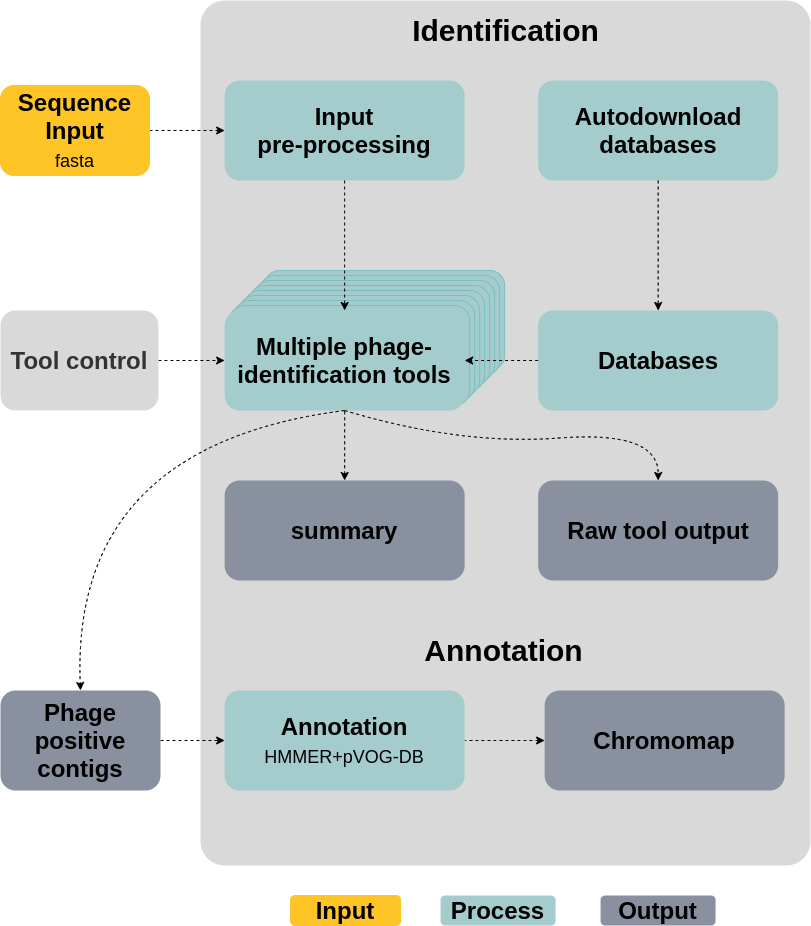

The diagram above was exported from draw.io. Its source (the exported page's mxGraphModel, read from the mxfile embedded in the PNG):
<mxGraphModel dx="-976" dy="-487" grid="1" gridSize="10" guides="1" tooltips="1" connect="1" arrows="1" fold="1" page="1" pageScale="1" pageWidth="850" pageHeight="1100" math="0" shadow="0">
  <root>
    <mxCell id="0" />
    <mxCell id="1" parent="0" />
    <mxCell id="130" value="" style="rounded=1;whiteSpace=wrap;html=1;strokeColor=none;fillColor=#D9D9D9;fontColor=#333333;arcSize=4;" parent="1" vertex="1">
      <mxGeometry x="1930" y="1105" width="610" height="865" as="geometry" />
    </mxCell>
    <mxCell id="3" value="" style="endArrow=none;html=1;dashed=1;exitX=0.5;exitY=0;exitDx=0;exitDy=0;startArrow=classic;startFill=1;endFill=0;strokeColor=none;" parent="1" target="37" edge="1">
      <mxGeometry width="50" height="50" relative="1" as="geometry">
        <mxPoint x="2074.14" y="1575" as="sourcePoint" />
        <mxPoint x="2156.14" y="1525" as="targetPoint" />
      </mxGeometry>
    </mxCell>
    <mxCell id="4" value="" style="endArrow=none;html=1;dashed=1;exitX=0.5;exitY=0;exitDx=0;exitDy=0;startArrow=classic;startFill=1;endFill=0;strokeColor=none;" parent="1" target="36" edge="1">
      <mxGeometry width="50" height="50" relative="1" as="geometry">
        <mxPoint x="2074.14" y="1575" as="sourcePoint" />
        <mxPoint x="2087.628888888889" y="1520" as="targetPoint" />
      </mxGeometry>
    </mxCell>
    <mxCell id="5" value="" style="endArrow=none;html=1;dashed=1;exitX=0.5;exitY=0;exitDx=0;exitDy=0;startArrow=classic;startFill=1;endFill=0;strokeColor=none;" parent="1" target="35" edge="1">
      <mxGeometry width="50" height="50" relative="1" as="geometry">
        <mxPoint x="2074.14" y="1575" as="sourcePoint" />
        <mxPoint x="2090.8971428571426" y="1515" as="targetPoint" />
      </mxGeometry>
    </mxCell>
    <mxCell id="6" value="" style="endArrow=none;html=1;dashed=1;exitX=0.5;exitY=0;exitDx=0;exitDy=0;startArrow=classic;startFill=1;endFill=0;strokeColor=none;" parent="1" target="33" edge="1">
      <mxGeometry width="50" height="50" relative="1" as="geometry">
        <mxPoint x="2074.14" y="1575" as="sourcePoint" />
        <mxPoint x="2094.2848275862066" y="1510" as="targetPoint" />
      </mxGeometry>
    </mxCell>
    <mxCell id="7" value="" style="endArrow=none;html=1;dashed=1;exitX=0.5;exitY=0;exitDx=0;exitDy=0;startArrow=classic;startFill=1;endFill=0;strokeColor=none;" parent="1" target="34" edge="1">
      <mxGeometry width="50" height="50" relative="1" as="geometry">
        <mxPoint x="2074.14" y="1575" as="sourcePoint" />
        <mxPoint x="2101.372258064516" y="1500" as="targetPoint" />
      </mxGeometry>
    </mxCell>
    <mxCell id="8" value="" style="endArrow=none;html=1;dashed=1;exitX=0.5;exitY=0;exitDx=0;exitDy=0;startArrow=classic;startFill=1;endFill=0;strokeColor=none;" parent="1" target="32" edge="1">
      <mxGeometry width="50" height="50" relative="1" as="geometry">
        <mxPoint x="2074.14" y="1575" as="sourcePoint" />
        <mxPoint x="2097.78" y="1505" as="targetPoint" />
      </mxGeometry>
    </mxCell>
    <mxCell id="9" value="" style="endArrow=none;html=1;dashed=1;exitX=0.5;exitY=0;exitDx=0;exitDy=0;startArrow=classic;startFill=1;endFill=0;strokeColor=none;" parent="1" target="31" edge="1">
      <mxGeometry width="50" height="50" relative="1" as="geometry">
        <mxPoint x="2074.14" y="1575" as="sourcePoint" />
        <mxPoint x="2121.9825" y="1485" as="targetPoint" />
      </mxGeometry>
    </mxCell>
    <mxCell id="10" value="" style="endArrow=none;html=1;dashed=1;exitX=0.5;exitY=0;exitDx=0;exitDy=0;startArrow=classic;startFill=1;endFill=0;strokeColor=none;" parent="1" target="30" edge="1">
      <mxGeometry width="50" height="50" relative="1" as="geometry">
        <mxPoint x="2074.14" y="1575" as="sourcePoint" />
        <mxPoint x="2108.8127272727274" y="1490" as="targetPoint" />
      </mxGeometry>
    </mxCell>
    <mxCell id="11" value="&lt;div style=&quot;font-size: 24px&quot;&gt;&lt;span style=&quot;font-size: 24px&quot;&gt;&lt;font style=&quot;font-size: 24px&quot;&gt;Input&lt;br&gt;pre-processing&lt;br style=&quot;font-size: 24px&quot;&gt;&lt;/font&gt;&lt;/span&gt;&lt;/div&gt;" style="rounded=1;whiteSpace=wrap;html=1;strokeColor=none;fillColor=#A4CCCD;fontSize=24;fontStyle=1;fontColor=#000000;" parent="1" vertex="1">
      <mxGeometry x="1954.14" y="1185" width="240" height="100" as="geometry" />
    </mxCell>
    <mxCell id="12" style="edgeStyle=orthogonalEdgeStyle;rounded=0;orthogonalLoop=1;jettySize=auto;html=1;exitX=0.5;exitY=1;exitDx=0;exitDy=0;dashed=1;startArrow=none;startFill=0;endArrow=none;endFill=0;strokeColor=#6c8ebf;fillColor=#dae8fc;fontColor=#000000;" parent="1" source="14" target="29" edge="1">
      <mxGeometry relative="1" as="geometry" />
    </mxCell>
    <mxCell id="13" style="edgeStyle=orthogonalEdgeStyle;rounded=0;orthogonalLoop=1;jettySize=auto;html=1;entryX=0.5;entryY=0;entryDx=0;entryDy=0;endArrow=classic;endFill=1;fontSize=24;fontColor=#000000;dashed=1;strokeColor=#000000;" parent="1" source="14" target="29" edge="1">
      <mxGeometry relative="1" as="geometry" />
    </mxCell>
    <mxCell id="14" value="&lt;div&gt;&lt;font style=&quot;font-size: 24px&quot;&gt;&lt;span style=&quot;font-size: 24px&quot;&gt;&lt;font style=&quot;font-size: 24px&quot;&gt;Autodownload&lt;br&gt; databases&lt;/font&gt;&lt;/span&gt;&lt;/font&gt;&lt;br&gt;&lt;/div&gt;" style="rounded=1;whiteSpace=wrap;html=1;strokeColor=none;fillColor=#A4CCCD;fontSize=24;fontStyle=1;fontColor=#000000;" parent="1" vertex="1">
      <mxGeometry x="2267.65" y="1185" width="240" height="100" as="geometry" />
    </mxCell>
    <mxCell id="15" style="edgeStyle=orthogonalEdgeStyle;rounded=0;orthogonalLoop=1;jettySize=auto;html=1;dashed=1;strokeColor=#000000;" parent="1" source="16" target="11" edge="1">
      <mxGeometry relative="1" as="geometry" />
    </mxCell>
    <mxCell id="16" value="&lt;div&gt;&lt;span style=&quot;font-size: 24px&quot;&gt;&lt;font style=&quot;font-size: 24px&quot;&gt;Sequence&lt;br&gt;Input&lt;/font&gt;&lt;/span&gt;&lt;span style=&quot;font-weight: normal&quot;&gt;&lt;font style=&quot;font-size: 24px&quot;&gt;&lt;br&gt;&lt;/font&gt;&lt;font style=&quot;font-size: 18px&quot;&gt;fasta&lt;/font&gt;&lt;/span&gt;&lt;span style=&quot;font-size: 24px&quot;&gt;&lt;font style=&quot;font-size: 24px&quot;&gt;&lt;br style=&quot;font-size: 24px&quot;&gt;&lt;/font&gt;&lt;/span&gt;&lt;/div&gt;" style="rounded=1;whiteSpace=wrap;html=1;strokeColor=#FFC526;fillColor=#FFC526;fontSize=24;fontStyle=1;fontColor=#000000;" parent="1" vertex="1">
      <mxGeometry x="1730" y="1190" width="149" height="90" as="geometry" />
    </mxCell>
    <mxCell id="17" value="" style="edgeStyle=orthogonalEdgeStyle;rounded=0;orthogonalLoop=1;jettySize=auto;html=1;dashed=1;strokeColor=none;" parent="1" edge="1">
      <mxGeometry relative="1" as="geometry">
        <mxPoint x="2194.14" y="1625.0000000000005" as="sourcePoint" />
        <mxPoint x="2267.65" y="1600" as="targetPoint" />
      </mxGeometry>
    </mxCell>
    <mxCell id="18" value="" style="edgeStyle=orthogonalEdgeStyle;rounded=0;orthogonalLoop=1;jettySize=auto;html=1;fontSize=24;strokeColor=none;" parent="1" edge="1">
      <mxGeometry relative="1" as="geometry">
        <mxPoint x="2194.14" y="1625.0000000000005" as="sourcePoint" />
        <mxPoint x="2079.2" y="1625" as="targetPoint" />
      </mxGeometry>
    </mxCell>
    <mxCell id="136" style="edgeStyle=orthogonalEdgeStyle;rounded=0;orthogonalLoop=1;jettySize=auto;html=1;entryX=0;entryY=0.5;entryDx=0;entryDy=0;dashed=1;strokeColor=#000000;" parent="1" source="24" target="47" edge="1">
      <mxGeometry relative="1" as="geometry" />
    </mxCell>
    <mxCell id="24" value="&lt;font style=&quot;font-size: 24px&quot;&gt;&lt;b style=&quot;font-size: 24px&quot;&gt;Phage&lt;br&gt;positive&lt;br&gt;contigs&lt;/b&gt;&lt;/font&gt;" style="rounded=1;whiteSpace=wrap;html=1;strokeColor=none;fillColor=#89909F;fontSize=24;fontColor=#000000;" parent="1" vertex="1">
      <mxGeometry x="1730" y="1795" width="160" height="100" as="geometry" />
    </mxCell>
    <mxCell id="26" style="edgeStyle=orthogonalEdgeStyle;rounded=0;orthogonalLoop=1;jettySize=auto;html=1;entryX=0;entryY=0.5;entryDx=0;entryDy=0;dashed=1;startArrow=none;startFill=0;endArrow=classic;endFill=1;strokeColor=#000000;" parent="1" source="27" target="39" edge="1">
      <mxGeometry relative="1" as="geometry" />
    </mxCell>
    <mxCell id="27" value="Tool control" style="rounded=1;whiteSpace=wrap;html=1;fontSize=24;fontStyle=1;fontColor=#333333;fillColor=#D9D9D9;strokeColor=none;" parent="1" vertex="1">
      <mxGeometry x="1730" y="1415" width="157.92" height="100" as="geometry" />
    </mxCell>
    <mxCell id="28" value="" style="endArrow=none;html=1;dashed=1;exitX=0.5;exitY=0;exitDx=0;exitDy=0;startArrow=classic;startFill=1;endFill=0;entryX=0.5;entryY=1;entryDx=0;entryDy=0;strokeColor=none;" parent="1" target="39" edge="1">
      <mxGeometry width="50" height="50" relative="1" as="geometry">
        <mxPoint x="2074.14" y="1575" as="sourcePoint" />
        <mxPoint x="2089.14" y="1520" as="targetPoint" />
      </mxGeometry>
    </mxCell>
    <mxCell id="29" value="&lt;font style=&quot;font-size: 24px;&quot;&gt;&lt;span style=&quot;font-size: 24px;&quot;&gt;&lt;font style=&quot;font-size: 24px;&quot;&gt;Databases&lt;/font&gt;&lt;/span&gt;&lt;/font&gt;" style="rounded=1;whiteSpace=wrap;html=1;strokeColor=none;fillColor=#A4CCCD;fontSize=24;fontStyle=1;fontColor=#000000;" parent="1" vertex="1">
      <mxGeometry x="2267.65" y="1415" width="240" height="100" as="geometry" />
    </mxCell>
    <mxCell id="30" value="" style="rounded=1;whiteSpace=wrap;html=1;strokeColor=#7BBEC2;fillColor=#A4CCCD;fontColor=#000000;" parent="1" vertex="1">
      <mxGeometry x="1994.14" y="1375" width="240" height="100" as="geometry" />
    </mxCell>
    <mxCell id="31" value="" style="rounded=1;whiteSpace=wrap;html=1;strokeColor=#7BBEC2;fillColor=#A4CCCD;fontColor=#000000;" parent="1" vertex="1">
      <mxGeometry x="1989.14" y="1380" width="240" height="100" as="geometry" />
    </mxCell>
    <mxCell id="32" value="" style="rounded=1;whiteSpace=wrap;html=1;strokeColor=#7BBEC2;fillColor=#A4CCCD;fontColor=#000000;" parent="1" vertex="1">
      <mxGeometry x="1984.14" y="1385" width="240" height="100" as="geometry" />
    </mxCell>
    <mxCell id="33" value="" style="rounded=1;whiteSpace=wrap;html=1;strokeColor=#7BBEC2;fillColor=#A4CCCD;fontColor=#000000;" parent="1" vertex="1">
      <mxGeometry x="1979.14" y="1390" width="240" height="100" as="geometry" />
    </mxCell>
    <mxCell id="34" value="" style="rounded=1;whiteSpace=wrap;html=1;strokeColor=#7BBEC2;fillColor=#A4CCCD;fontColor=#000000;" parent="1" vertex="1">
      <mxGeometry x="1974.14" y="1395" width="240" height="100" as="geometry" />
    </mxCell>
    <mxCell id="35" value="" style="rounded=1;whiteSpace=wrap;html=1;strokeColor=#7BBEC2;fillColor=#A4CCCD;fontColor=#000000;" parent="1" vertex="1">
      <mxGeometry x="1969.14" y="1400" width="240" height="100" as="geometry" />
    </mxCell>
    <mxCell id="36" value="" style="rounded=1;whiteSpace=wrap;html=1;strokeColor=#7BBEC2;fillColor=#A4CCCD;fontColor=#000000;" parent="1" vertex="1">
      <mxGeometry x="1964.14" y="1405" width="240" height="100" as="geometry" />
    </mxCell>
    <mxCell id="37" value="&lt;div&gt;10&lt;/div&gt;&lt;div&gt;&lt;br&gt;&lt;/div&gt;" style="rounded=1;whiteSpace=wrap;html=1;strokeColor=#7BBEC2;fillColor=#A4CCCD;fontColor=#000000;" parent="1" vertex="1">
      <mxGeometry x="1959.14" y="1410" width="240" height="100" as="geometry" />
    </mxCell>
    <mxCell id="128" style="edgeStyle=none;curved=1;orthogonalLoop=1;jettySize=auto;html=1;dashed=1;startArrow=classic;startFill=1;endArrow=none;endFill=0;strokeColor=#000000;" parent="1" source="126" target="39" edge="1">
      <mxGeometry relative="1" as="geometry" />
    </mxCell>
    <mxCell id="39" value="&lt;font style=&quot;font-size: 24px&quot;&gt;&lt;span style=&quot;font-size: 24px&quot;&gt;Multiple phage-&lt;br&gt; identification tools&lt;/span&gt;&lt;/font&gt;" style="rounded=1;whiteSpace=wrap;html=1;strokeColor=none;fillColor=#A4CCCD;fontSize=24;fontStyle=1;fontColor=#000000;" parent="1" vertex="1">
      <mxGeometry x="1954.14" y="1415" width="240" height="100" as="geometry" />
    </mxCell>
    <mxCell id="40" value="&lt;b style=&quot;font-size: 24px;&quot;&gt;&lt;font style=&quot;font-size: 24px;&quot;&gt;Input&lt;/font&gt;&lt;/b&gt;" style="rounded=1;whiteSpace=wrap;html=1;fillColor=#FFC526;fontSize=24;strokeColor=#FFC526;fontColor=#000000;" parent="1" vertex="1">
      <mxGeometry x="2020.07" y="2000" width="110" height="30" as="geometry" />
    </mxCell>
    <mxCell id="41" value="&lt;font style=&quot;font-size: 24px;&quot;&gt;&lt;b style=&quot;font-size: 24px;&quot;&gt;Process&lt;/b&gt;&lt;/font&gt;" style="rounded=1;whiteSpace=wrap;html=1;fillColor=#A4CCCD;fontSize=24;strokeColor=none;fontColor=#000000;" parent="1" vertex="1">
      <mxGeometry x="2170.07" y="2000" width="115" height="30" as="geometry" />
    </mxCell>
    <mxCell id="42" value="&lt;font style=&quot;font-size: 24px;&quot;&gt;&lt;span style=&quot;font-size: 24px;&quot;&gt;Output&lt;/span&gt;&lt;/font&gt;" style="rounded=1;whiteSpace=wrap;html=1;fillColor=#89909F;fontSize=24;strokeColor=none;fontColor=#000000;fontStyle=1" parent="1" vertex="1">
      <mxGeometry x="2330.07" y="2000" width="115" height="30" as="geometry" />
    </mxCell>
    <mxCell id="43" style="edgeStyle=orthogonalEdgeStyle;rounded=0;orthogonalLoop=1;jettySize=auto;html=1;exitX=0;exitY=0.5;exitDx=0;exitDy=0;endArrow=classic;endFill=1;fontSize=24;fontColor=#000000;dashed=1;strokeColor=#000000;" parent="1" source="29" target="39" edge="1">
      <mxGeometry relative="1" as="geometry" />
    </mxCell>
    <mxCell id="44" style="edgeStyle=orthogonalEdgeStyle;rounded=0;orthogonalLoop=1;jettySize=auto;html=1;endArrow=classic;endFill=1;fontSize=24;fontColor=#000000;dashed=1;entryX=0.5;entryY=0;entryDx=0;entryDy=0;strokeColor=#000000;" parent="1" source="11" target="39" edge="1">
      <mxGeometry relative="1" as="geometry">
        <mxPoint x="2074" y="1405" as="targetPoint" />
      </mxGeometry>
    </mxCell>
    <mxCell id="123" value="" style="edgeStyle=none;curved=1;orthogonalLoop=1;jettySize=auto;html=1;dashed=1;startArrow=classic;startFill=1;endArrow=none;endFill=0;strokeColor=#000000;" parent="1" source="122" target="47" edge="1">
      <mxGeometry relative="1" as="geometry" />
    </mxCell>
    <mxCell id="47" value="&lt;b&gt;Annotation&lt;/b&gt;&lt;br&gt;&lt;font style=&quot;font-size: 18px&quot;&gt;HMMER+pVOG-DB&lt;/font&gt;" style="rounded=1;whiteSpace=wrap;html=1;strokeColor=none;fillColor=#A4CCCD;fontSize=24;fontColor=#000000;" parent="1" vertex="1">
      <mxGeometry x="1954.14" y="1795" width="240" height="100" as="geometry" />
    </mxCell>
    <mxCell id="122" value="&lt;b&gt;Chromomap&lt;/b&gt;" style="rounded=1;whiteSpace=wrap;html=1;strokeColor=none;fillColor=#89909F;fontSize=24;fontColor=#000000;" parent="1" vertex="1">
      <mxGeometry x="2274.1400000000003" y="1795" width="240" height="100" as="geometry" />
    </mxCell>
    <mxCell id="101" value="&lt;b&gt;&lt;font style=&quot;font-size: 30px&quot;&gt;Identification&lt;/font&gt;&lt;/b&gt;" style="text;html=1;align=center;verticalAlign=middle;resizable=0;points=[];autosize=1;fontColor=#000000;" parent="1" vertex="1">
      <mxGeometry x="2135" y="1125" width="200" height="20" as="geometry" />
    </mxCell>
    <mxCell id="102" value="&lt;b&gt;&lt;font style=&quot;font-size: 30px&quot;&gt;Annotation&lt;/font&gt;&lt;/b&gt;" style="text;html=1;align=center;verticalAlign=middle;resizable=0;points=[];autosize=1;fontColor=#000000;" parent="1" vertex="1">
      <mxGeometry x="2147.57" y="1745" width="170" height="20" as="geometry" />
    </mxCell>
    <mxCell id="109" value="" style="curved=1;endArrow=classic;html=1;exitX=0.5;exitY=1;exitDx=0;exitDy=0;entryX=0.5;entryY=0;entryDx=0;entryDy=0;dashed=1;strokeColor=#000000;" parent="1" source="39" target="24" edge="1">
      <mxGeometry width="50" height="50" relative="1" as="geometry">
        <mxPoint x="1940" y="1545" as="sourcePoint" />
        <mxPoint x="1890" y="1595" as="targetPoint" />
        <Array as="points">
          <mxPoint x="1800" y="1550" />
        </Array>
      </mxGeometry>
    </mxCell>
    <mxCell id="126" value="&lt;b&gt;summary&lt;/b&gt;" style="rounded=1;whiteSpace=wrap;html=1;strokeColor=none;fillColor=#89909F;fontSize=24;fontColor=#000000;" parent="1" vertex="1">
      <mxGeometry x="1954.1400000000003" y="1585" width="240" height="100" as="geometry" />
    </mxCell>
    <mxCell id="127" value="&lt;b&gt;Raw tool output&lt;/b&gt;" style="rounded=1;whiteSpace=wrap;html=1;strokeColor=none;fillColor=#89909F;fontSize=24;fontColor=#000000;" parent="1" vertex="1">
      <mxGeometry x="2267.6500000000005" y="1585" width="240" height="100" as="geometry" />
    </mxCell>
    <mxCell id="129" value="" style="curved=1;endArrow=classic;html=1;dashed=1;exitX=0.5;exitY=1;exitDx=0;exitDy=0;entryX=0.5;entryY=0;entryDx=0;entryDy=0;strokeColor=#000000;" parent="1" source="39" target="127" edge="1">
      <mxGeometry width="50" height="50" relative="1" as="geometry">
        <mxPoint x="2220" y="1595" as="sourcePoint" />
        <mxPoint x="2270" y="1545" as="targetPoint" />
        <Array as="points">
          <mxPoint x="2190" y="1550" />
          <mxPoint x="2388" y="1535" />
        </Array>
      </mxGeometry>
    </mxCell>
  </root>
</mxGraphModel>